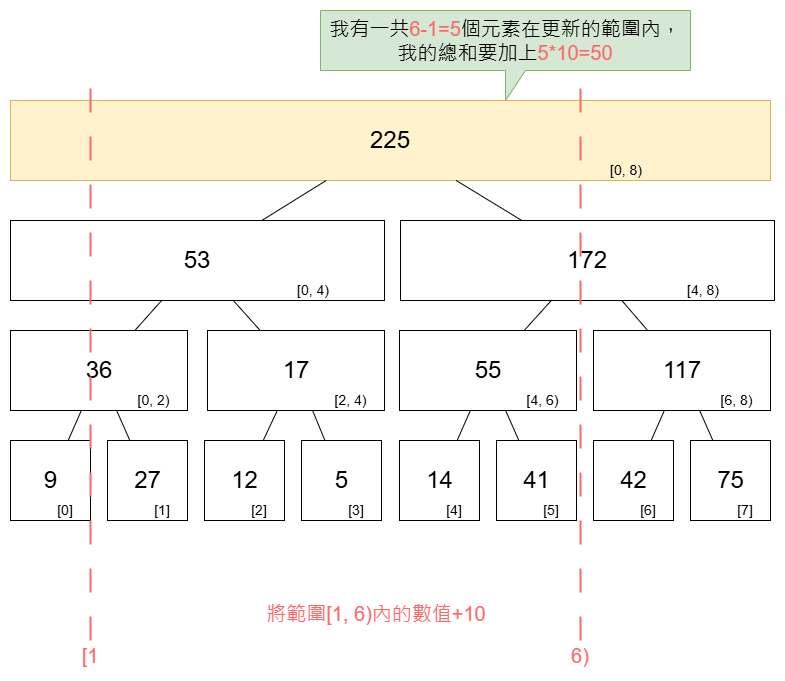

The diagram above was exported from draw.io. Its source (the exported page's mxGraphModel, read from the mxfile embedded in the PNG):
<mxGraphModel dx="1428" dy="1912" grid="1" gridSize="10" guides="1" tooltips="1" connect="1" arrows="1" fold="1" page="1" pageScale="1" pageWidth="827" pageHeight="1169" math="0" shadow="0">
  <root>
    <mxCell id="5XwMB53WprIgXsmNHRvS-0" />
    <mxCell id="5XwMB53WprIgXsmNHRvS-1" parent="5XwMB53WprIgXsmNHRvS-0" />
    <mxCell id="5XwMB53WprIgXsmNHRvS-2" value="" style="group" vertex="1" connectable="0" parent="5XwMB53WprIgXsmNHRvS-1">
      <mxGeometry x="40" y="400" width="80" height="80" as="geometry" />
    </mxCell>
    <mxCell id="5XwMB53WprIgXsmNHRvS-3" value="" style="rounded=0;whiteSpace=wrap;html=1;" vertex="1" parent="5XwMB53WprIgXsmNHRvS-2">
      <mxGeometry width="80" height="80" as="geometry" />
    </mxCell>
    <mxCell id="5XwMB53WprIgXsmNHRvS-4" value="&lt;font style=&quot;font-size: 24px;&quot;&gt;9&lt;/font&gt;" style="text;html=1;align=center;verticalAlign=middle;whiteSpace=wrap;rounded=0;" vertex="1" parent="5XwMB53WprIgXsmNHRvS-2">
      <mxGeometry x="17.5" y="25" width="45" height="30" as="geometry" />
    </mxCell>
    <mxCell id="5XwMB53WprIgXsmNHRvS-5" value="&lt;font style=&quot;font-size: 14px;&quot;&gt;[0]&lt;/font&gt;" style="text;html=1;align=center;verticalAlign=middle;whiteSpace=wrap;rounded=0;" vertex="1" parent="5XwMB53WprIgXsmNHRvS-2">
      <mxGeometry x="30" y="60" width="50" height="20" as="geometry" />
    </mxCell>
    <mxCell id="5XwMB53WprIgXsmNHRvS-6" value="" style="group" vertex="1" connectable="0" parent="5XwMB53WprIgXsmNHRvS-1">
      <mxGeometry x="137" y="400" width="80" height="80" as="geometry" />
    </mxCell>
    <mxCell id="5XwMB53WprIgXsmNHRvS-7" value="" style="rounded=0;whiteSpace=wrap;html=1;" vertex="1" parent="5XwMB53WprIgXsmNHRvS-6">
      <mxGeometry width="80" height="80" as="geometry" />
    </mxCell>
    <mxCell id="5XwMB53WprIgXsmNHRvS-8" value="&lt;font style=&quot;font-size: 24px;&quot;&gt;27&lt;/font&gt;" style="text;html=1;align=center;verticalAlign=middle;whiteSpace=wrap;rounded=0;" vertex="1" parent="5XwMB53WprIgXsmNHRvS-6">
      <mxGeometry x="17.5" y="25" width="45" height="30" as="geometry" />
    </mxCell>
    <mxCell id="5XwMB53WprIgXsmNHRvS-9" value="&lt;font style=&quot;font-size: 14px;&quot;&gt;[1]&lt;/font&gt;" style="text;html=1;align=center;verticalAlign=middle;whiteSpace=wrap;rounded=0;" vertex="1" parent="5XwMB53WprIgXsmNHRvS-6">
      <mxGeometry x="30" y="60" width="50" height="20" as="geometry" />
    </mxCell>
    <mxCell id="5XwMB53WprIgXsmNHRvS-10" value="" style="group" vertex="1" connectable="0" parent="5XwMB53WprIgXsmNHRvS-1">
      <mxGeometry x="234" y="400" width="80" height="80" as="geometry" />
    </mxCell>
    <mxCell id="5XwMB53WprIgXsmNHRvS-11" value="" style="rounded=0;whiteSpace=wrap;html=1;" vertex="1" parent="5XwMB53WprIgXsmNHRvS-10">
      <mxGeometry width="80" height="80" as="geometry" />
    </mxCell>
    <mxCell id="5XwMB53WprIgXsmNHRvS-12" value="&lt;font style=&quot;font-size: 24px;&quot;&gt;12&lt;/font&gt;" style="text;html=1;align=center;verticalAlign=middle;whiteSpace=wrap;rounded=0;" vertex="1" parent="5XwMB53WprIgXsmNHRvS-10">
      <mxGeometry x="17.5" y="25" width="45" height="30" as="geometry" />
    </mxCell>
    <mxCell id="5XwMB53WprIgXsmNHRvS-13" value="&lt;font style=&quot;font-size: 14px;&quot;&gt;[2]&lt;/font&gt;" style="text;html=1;align=center;verticalAlign=middle;whiteSpace=wrap;rounded=0;" vertex="1" parent="5XwMB53WprIgXsmNHRvS-10">
      <mxGeometry x="30" y="60" width="50" height="20" as="geometry" />
    </mxCell>
    <mxCell id="5XwMB53WprIgXsmNHRvS-14" value="" style="group" vertex="1" connectable="0" parent="5XwMB53WprIgXsmNHRvS-1">
      <mxGeometry x="331" y="400" width="80" height="80" as="geometry" />
    </mxCell>
    <mxCell id="5XwMB53WprIgXsmNHRvS-15" value="" style="rounded=0;whiteSpace=wrap;html=1;" vertex="1" parent="5XwMB53WprIgXsmNHRvS-14">
      <mxGeometry width="80" height="80" as="geometry" />
    </mxCell>
    <mxCell id="5XwMB53WprIgXsmNHRvS-16" value="&lt;font style=&quot;font-size: 24px;&quot;&gt;5&lt;/font&gt;" style="text;html=1;align=center;verticalAlign=middle;whiteSpace=wrap;rounded=0;" vertex="1" parent="5XwMB53WprIgXsmNHRvS-14">
      <mxGeometry x="17.5" y="25" width="45" height="30" as="geometry" />
    </mxCell>
    <mxCell id="5XwMB53WprIgXsmNHRvS-17" value="&lt;font style=&quot;font-size: 14px;&quot;&gt;[3]&lt;/font&gt;" style="text;html=1;align=center;verticalAlign=middle;whiteSpace=wrap;rounded=0;" vertex="1" parent="5XwMB53WprIgXsmNHRvS-14">
      <mxGeometry x="30" y="60" width="50" height="20" as="geometry" />
    </mxCell>
    <mxCell id="5XwMB53WprIgXsmNHRvS-18" value="" style="group" vertex="1" connectable="0" parent="5XwMB53WprIgXsmNHRvS-1">
      <mxGeometry x="429" y="400" width="80" height="80" as="geometry" />
    </mxCell>
    <mxCell id="5XwMB53WprIgXsmNHRvS-19" value="" style="rounded=0;whiteSpace=wrap;html=1;" vertex="1" parent="5XwMB53WprIgXsmNHRvS-18">
      <mxGeometry width="80" height="80" as="geometry" />
    </mxCell>
    <mxCell id="5XwMB53WprIgXsmNHRvS-20" value="&lt;span style=&quot;font-size: 24px;&quot;&gt;14&lt;/span&gt;" style="text;html=1;align=center;verticalAlign=middle;whiteSpace=wrap;rounded=0;" vertex="1" parent="5XwMB53WprIgXsmNHRvS-18">
      <mxGeometry x="17.5" y="25" width="45" height="30" as="geometry" />
    </mxCell>
    <mxCell id="5XwMB53WprIgXsmNHRvS-21" value="&lt;font style=&quot;font-size: 14px;&quot;&gt;[4]&lt;/font&gt;" style="text;html=1;align=center;verticalAlign=middle;whiteSpace=wrap;rounded=0;" vertex="1" parent="5XwMB53WprIgXsmNHRvS-18">
      <mxGeometry x="30" y="60" width="50" height="20" as="geometry" />
    </mxCell>
    <mxCell id="5XwMB53WprIgXsmNHRvS-22" value="" style="group" vertex="1" connectable="0" parent="5XwMB53WprIgXsmNHRvS-1">
      <mxGeometry x="526" y="400" width="80" height="80" as="geometry" />
    </mxCell>
    <mxCell id="5XwMB53WprIgXsmNHRvS-23" value="" style="rounded=0;whiteSpace=wrap;html=1;" vertex="1" parent="5XwMB53WprIgXsmNHRvS-22">
      <mxGeometry width="80" height="80" as="geometry" />
    </mxCell>
    <mxCell id="5XwMB53WprIgXsmNHRvS-24" value="&lt;font style=&quot;font-size: 24px;&quot;&gt;41&lt;/font&gt;" style="text;html=1;align=center;verticalAlign=middle;whiteSpace=wrap;rounded=0;" vertex="1" parent="5XwMB53WprIgXsmNHRvS-22">
      <mxGeometry x="17.5" y="25" width="45" height="30" as="geometry" />
    </mxCell>
    <mxCell id="5XwMB53WprIgXsmNHRvS-25" value="&lt;font style=&quot;font-size: 14px;&quot;&gt;[5]&lt;/font&gt;" style="text;html=1;align=center;verticalAlign=middle;whiteSpace=wrap;rounded=0;" vertex="1" parent="5XwMB53WprIgXsmNHRvS-22">
      <mxGeometry x="30" y="60" width="50" height="20" as="geometry" />
    </mxCell>
    <mxCell id="5XwMB53WprIgXsmNHRvS-26" value="" style="group" vertex="1" connectable="0" parent="5XwMB53WprIgXsmNHRvS-1">
      <mxGeometry x="623" y="400" width="80" height="80" as="geometry" />
    </mxCell>
    <mxCell id="5XwMB53WprIgXsmNHRvS-27" value="" style="rounded=0;whiteSpace=wrap;html=1;" vertex="1" parent="5XwMB53WprIgXsmNHRvS-26">
      <mxGeometry width="80" height="80" as="geometry" />
    </mxCell>
    <mxCell id="5XwMB53WprIgXsmNHRvS-28" value="&lt;span style=&quot;font-size: 24px;&quot;&gt;42&lt;/span&gt;" style="text;html=1;align=center;verticalAlign=middle;whiteSpace=wrap;rounded=0;" vertex="1" parent="5XwMB53WprIgXsmNHRvS-26">
      <mxGeometry x="17.5" y="25" width="45" height="30" as="geometry" />
    </mxCell>
    <mxCell id="5XwMB53WprIgXsmNHRvS-29" value="&lt;font style=&quot;font-size: 14px;&quot;&gt;[6]&lt;/font&gt;" style="text;html=1;align=center;verticalAlign=middle;whiteSpace=wrap;rounded=0;" vertex="1" parent="5XwMB53WprIgXsmNHRvS-26">
      <mxGeometry x="30" y="60" width="50" height="20" as="geometry" />
    </mxCell>
    <mxCell id="5XwMB53WprIgXsmNHRvS-30" value="" style="group" vertex="1" connectable="0" parent="5XwMB53WprIgXsmNHRvS-1">
      <mxGeometry x="720" y="400" width="80" height="80" as="geometry" />
    </mxCell>
    <mxCell id="5XwMB53WprIgXsmNHRvS-31" value="" style="rounded=0;whiteSpace=wrap;html=1;" vertex="1" parent="5XwMB53WprIgXsmNHRvS-30">
      <mxGeometry width="80" height="80" as="geometry" />
    </mxCell>
    <mxCell id="5XwMB53WprIgXsmNHRvS-32" value="&lt;font style=&quot;font-size: 24px;&quot;&gt;75&lt;/font&gt;" style="text;html=1;align=center;verticalAlign=middle;whiteSpace=wrap;rounded=0;" vertex="1" parent="5XwMB53WprIgXsmNHRvS-30">
      <mxGeometry x="17.5" y="25" width="45" height="30" as="geometry" />
    </mxCell>
    <mxCell id="5XwMB53WprIgXsmNHRvS-33" value="&lt;font style=&quot;font-size: 14px;&quot;&gt;[7]&lt;/font&gt;" style="text;html=1;align=center;verticalAlign=middle;whiteSpace=wrap;rounded=0;" vertex="1" parent="5XwMB53WprIgXsmNHRvS-30">
      <mxGeometry x="30" y="60" width="50" height="20" as="geometry" />
    </mxCell>
    <mxCell id="5XwMB53WprIgXsmNHRvS-34" value="" style="group" vertex="1" connectable="0" parent="5XwMB53WprIgXsmNHRvS-1">
      <mxGeometry x="40" y="290" width="177" height="80" as="geometry" />
    </mxCell>
    <mxCell id="5XwMB53WprIgXsmNHRvS-35" value="" style="rounded=0;whiteSpace=wrap;html=1;" vertex="1" parent="5XwMB53WprIgXsmNHRvS-34">
      <mxGeometry width="177" height="80" as="geometry" />
    </mxCell>
    <mxCell id="5XwMB53WprIgXsmNHRvS-36" value="&lt;font style=&quot;font-size: 24px;&quot;&gt;36&lt;/font&gt;" style="text;html=1;align=center;verticalAlign=middle;whiteSpace=wrap;rounded=0;" vertex="1" parent="5XwMB53WprIgXsmNHRvS-34">
      <mxGeometry x="38.71875" y="25" width="99.56250000000001" height="30" as="geometry" />
    </mxCell>
    <mxCell id="5XwMB53WprIgXsmNHRvS-37" value="&lt;font style=&quot;font-size: 14px;&quot;&gt;[0, 2)&lt;/font&gt;" style="text;html=1;align=center;verticalAlign=middle;whiteSpace=wrap;rounded=0;" vertex="1" parent="5XwMB53WprIgXsmNHRvS-34">
      <mxGeometry x="110" y="60" width="67" height="20" as="geometry" />
    </mxCell>
    <mxCell id="5XwMB53WprIgXsmNHRvS-38" value="" style="group" vertex="1" connectable="0" parent="5XwMB53WprIgXsmNHRvS-1">
      <mxGeometry x="237" y="290" width="177" height="80" as="geometry" />
    </mxCell>
    <mxCell id="5XwMB53WprIgXsmNHRvS-39" value="" style="rounded=0;whiteSpace=wrap;html=1;" vertex="1" parent="5XwMB53WprIgXsmNHRvS-38">
      <mxGeometry width="177" height="80" as="geometry" />
    </mxCell>
    <mxCell id="5XwMB53WprIgXsmNHRvS-40" value="&lt;font style=&quot;font-size: 24px;&quot;&gt;17&lt;/font&gt;" style="text;html=1;align=center;verticalAlign=middle;whiteSpace=wrap;rounded=0;" vertex="1" parent="5XwMB53WprIgXsmNHRvS-38">
      <mxGeometry x="38.71875" y="25" width="99.56250000000001" height="30" as="geometry" />
    </mxCell>
    <mxCell id="5XwMB53WprIgXsmNHRvS-41" value="&lt;font style=&quot;font-size: 14px;&quot;&gt;[2, 4)&lt;/font&gt;" style="text;html=1;align=center;verticalAlign=middle;whiteSpace=wrap;rounded=0;" vertex="1" parent="5XwMB53WprIgXsmNHRvS-38">
      <mxGeometry x="110" y="60" width="67" height="20" as="geometry" />
    </mxCell>
    <mxCell id="5XwMB53WprIgXsmNHRvS-42" value="" style="group" vertex="1" connectable="0" parent="5XwMB53WprIgXsmNHRvS-1">
      <mxGeometry x="429" y="290" width="177" height="80" as="geometry" />
    </mxCell>
    <mxCell id="5XwMB53WprIgXsmNHRvS-43" value="" style="rounded=0;whiteSpace=wrap;html=1;" vertex="1" parent="5XwMB53WprIgXsmNHRvS-42">
      <mxGeometry width="177" height="80" as="geometry" />
    </mxCell>
    <mxCell id="5XwMB53WprIgXsmNHRvS-44" value="&lt;font style=&quot;font-size: 24px;&quot;&gt;55&lt;/font&gt;" style="text;html=1;align=center;verticalAlign=middle;whiteSpace=wrap;rounded=0;" vertex="1" parent="5XwMB53WprIgXsmNHRvS-42">
      <mxGeometry x="38.71875" y="25" width="99.56250000000001" height="30" as="geometry" />
    </mxCell>
    <mxCell id="5XwMB53WprIgXsmNHRvS-45" value="&lt;font style=&quot;font-size: 14px;&quot;&gt;[4, 6)&lt;/font&gt;" style="text;html=1;align=center;verticalAlign=middle;whiteSpace=wrap;rounded=0;" vertex="1" parent="5XwMB53WprIgXsmNHRvS-42">
      <mxGeometry x="110" y="60" width="67" height="20" as="geometry" />
    </mxCell>
    <mxCell id="5XwMB53WprIgXsmNHRvS-46" value="" style="group" vertex="1" connectable="0" parent="5XwMB53WprIgXsmNHRvS-1">
      <mxGeometry x="623" y="290" width="177" height="80" as="geometry" />
    </mxCell>
    <mxCell id="5XwMB53WprIgXsmNHRvS-47" value="" style="rounded=0;whiteSpace=wrap;html=1;" vertex="1" parent="5XwMB53WprIgXsmNHRvS-46">
      <mxGeometry width="177" height="80" as="geometry" />
    </mxCell>
    <mxCell id="5XwMB53WprIgXsmNHRvS-48" value="&lt;font style=&quot;font-size: 24px;&quot;&gt;117&lt;/font&gt;" style="text;html=1;align=center;verticalAlign=middle;whiteSpace=wrap;rounded=0;" vertex="1" parent="5XwMB53WprIgXsmNHRvS-46">
      <mxGeometry x="38.71875" y="25" width="99.56250000000001" height="30" as="geometry" />
    </mxCell>
    <mxCell id="5XwMB53WprIgXsmNHRvS-49" value="&lt;font style=&quot;font-size: 14px;&quot;&gt;[6, 8)&lt;/font&gt;" style="text;html=1;align=center;verticalAlign=middle;whiteSpace=wrap;rounded=0;" vertex="1" parent="5XwMB53WprIgXsmNHRvS-46">
      <mxGeometry x="110" y="60" width="67" height="20" as="geometry" />
    </mxCell>
    <mxCell id="5XwMB53WprIgXsmNHRvS-50" value="" style="group" vertex="1" connectable="0" parent="5XwMB53WprIgXsmNHRvS-1">
      <mxGeometry x="40" y="180" width="374" height="80" as="geometry" />
    </mxCell>
    <mxCell id="5XwMB53WprIgXsmNHRvS-51" value="" style="rounded=0;whiteSpace=wrap;html=1;" vertex="1" parent="5XwMB53WprIgXsmNHRvS-50">
      <mxGeometry width="374.00000000000006" height="80" as="geometry" />
    </mxCell>
    <mxCell id="5XwMB53WprIgXsmNHRvS-52" value="&lt;span style=&quot;font-size: 24px;&quot;&gt;53&lt;/span&gt;" style="text;html=1;align=center;verticalAlign=middle;whiteSpace=wrap;rounded=0;" vertex="1" parent="5XwMB53WprIgXsmNHRvS-50">
      <mxGeometry x="81.8125" y="25" width="210.37500000000006" height="30" as="geometry" />
    </mxCell>
    <mxCell id="5XwMB53WprIgXsmNHRvS-53" value="&lt;font style=&quot;font-size: 14px;&quot;&gt;[0, 4)&lt;/font&gt;" style="text;html=1;align=center;verticalAlign=middle;whiteSpace=wrap;rounded=0;" vertex="1" parent="5XwMB53WprIgXsmNHRvS-50">
      <mxGeometry x="232.42937853107344" y="60" width="141.57062146892656" height="20" as="geometry" />
    </mxCell>
    <mxCell id="5XwMB53WprIgXsmNHRvS-54" value="" style="group" vertex="1" connectable="0" parent="5XwMB53WprIgXsmNHRvS-1">
      <mxGeometry x="430" y="180" width="374" height="80" as="geometry" />
    </mxCell>
    <mxCell id="5XwMB53WprIgXsmNHRvS-55" value="" style="rounded=0;whiteSpace=wrap;html=1;" vertex="1" parent="5XwMB53WprIgXsmNHRvS-54">
      <mxGeometry width="374.00000000000006" height="80" as="geometry" />
    </mxCell>
    <mxCell id="5XwMB53WprIgXsmNHRvS-56" value="&lt;span style=&quot;font-size: 24px;&quot;&gt;172&lt;/span&gt;" style="text;html=1;align=center;verticalAlign=middle;whiteSpace=wrap;rounded=0;" vertex="1" parent="5XwMB53WprIgXsmNHRvS-54">
      <mxGeometry x="81.8125" y="25" width="210.37500000000006" height="30" as="geometry" />
    </mxCell>
    <mxCell id="5XwMB53WprIgXsmNHRvS-57" value="&lt;font style=&quot;font-size: 14px;&quot;&gt;[4, 8)&lt;/font&gt;" style="text;html=1;align=center;verticalAlign=middle;whiteSpace=wrap;rounded=0;" vertex="1" parent="5XwMB53WprIgXsmNHRvS-54">
      <mxGeometry x="232.42937853107344" y="60" width="141.57062146892656" height="20" as="geometry" />
    </mxCell>
    <mxCell id="5XwMB53WprIgXsmNHRvS-58" value="" style="group;fillColor=#fff2cc;strokeColor=#d6b656;" vertex="1" connectable="0" parent="5XwMB53WprIgXsmNHRvS-1">
      <mxGeometry x="40" y="60" width="760" height="80" as="geometry" />
    </mxCell>
    <mxCell id="5XwMB53WprIgXsmNHRvS-59" value="" style="rounded=0;whiteSpace=wrap;html=1;fillColor=#fff2cc;strokeColor=#d6b656;" vertex="1" parent="5XwMB53WprIgXsmNHRvS-58">
      <mxGeometry width="760.0000000000001" height="80" as="geometry" />
    </mxCell>
    <mxCell id="5XwMB53WprIgXsmNHRvS-60" value="&lt;span style=&quot;font-size: 24px;&quot;&gt;225&lt;/span&gt;" style="text;html=1;align=center;verticalAlign=middle;whiteSpace=wrap;rounded=0;" vertex="1" parent="5XwMB53WprIgXsmNHRvS-58">
      <mxGeometry x="166.25" y="25" width="427.50000000000017" height="30" as="geometry" />
    </mxCell>
    <mxCell id="5XwMB53WprIgXsmNHRvS-61" value="&lt;font style=&quot;font-size: 14px;&quot;&gt;[0, 8)&lt;/font&gt;" style="text;html=1;align=center;verticalAlign=middle;whiteSpace=wrap;rounded=0;" vertex="1" parent="5XwMB53WprIgXsmNHRvS-58">
      <mxGeometry x="472.316384180791" y="60" width="287.6836158192091" height="20" as="geometry" />
    </mxCell>
    <mxCell id="5XwMB53WprIgXsmNHRvS-62" value="" style="endArrow=none;html=1;rounded=0;" edge="1" parent="5XwMB53WprIgXsmNHRvS-1" source="5XwMB53WprIgXsmNHRvS-59" target="5XwMB53WprIgXsmNHRvS-55">
      <mxGeometry width="50" height="50" relative="1" as="geometry">
        <mxPoint x="479.99727272727273" y="140" as="sourcePoint" />
        <mxPoint x="621.27" y="70" as="targetPoint" />
      </mxGeometry>
    </mxCell>
    <mxCell id="5XwMB53WprIgXsmNHRvS-63" value="" style="endArrow=none;html=1;rounded=0;" edge="1" parent="5XwMB53WprIgXsmNHRvS-1" source="5XwMB53WprIgXsmNHRvS-59" target="5XwMB53WprIgXsmNHRvS-51">
      <mxGeometry width="50" height="50" relative="1" as="geometry">
        <mxPoint x="496" y="150" as="sourcePoint" />
        <mxPoint x="561" y="190" as="targetPoint" />
      </mxGeometry>
    </mxCell>
    <mxCell id="5XwMB53WprIgXsmNHRvS-64" value="" style="endArrow=none;html=1;rounded=0;" edge="1" parent="5XwMB53WprIgXsmNHRvS-1" source="5XwMB53WprIgXsmNHRvS-35" target="5XwMB53WprIgXsmNHRvS-3">
      <mxGeometry width="50" height="50" relative="1" as="geometry">
        <mxPoint x="366" y="150" as="sourcePoint" />
        <mxPoint x="301" y="190" as="targetPoint" />
      </mxGeometry>
    </mxCell>
    <mxCell id="5XwMB53WprIgXsmNHRvS-65" value="" style="endArrow=none;html=1;rounded=0;" edge="1" parent="5XwMB53WprIgXsmNHRvS-1" source="5XwMB53WprIgXsmNHRvS-35" target="5XwMB53WprIgXsmNHRvS-7">
      <mxGeometry width="50" height="50" relative="1" as="geometry">
        <mxPoint x="121" y="380" as="sourcePoint" />
        <mxPoint x="108" y="410" as="targetPoint" />
      </mxGeometry>
    </mxCell>
    <mxCell id="5XwMB53WprIgXsmNHRvS-66" value="" style="endArrow=none;html=1;rounded=0;" edge="1" parent="5XwMB53WprIgXsmNHRvS-1" source="5XwMB53WprIgXsmNHRvS-39" target="5XwMB53WprIgXsmNHRvS-11">
      <mxGeometry width="50" height="50" relative="1" as="geometry">
        <mxPoint x="156" y="380" as="sourcePoint" />
        <mxPoint x="169" y="410" as="targetPoint" />
      </mxGeometry>
    </mxCell>
    <mxCell id="5XwMB53WprIgXsmNHRvS-67" value="" style="endArrow=none;html=1;rounded=0;" edge="1" parent="5XwMB53WprIgXsmNHRvS-1" source="5XwMB53WprIgXsmNHRvS-39" target="5XwMB53WprIgXsmNHRvS-15">
      <mxGeometry width="50" height="50" relative="1" as="geometry">
        <mxPoint x="317" y="380" as="sourcePoint" />
        <mxPoint x="303" y="410" as="targetPoint" />
      </mxGeometry>
    </mxCell>
    <mxCell id="5XwMB53WprIgXsmNHRvS-68" value="" style="endArrow=none;html=1;rounded=0;" edge="1" parent="5XwMB53WprIgXsmNHRvS-1" source="5XwMB53WprIgXsmNHRvS-43" target="5XwMB53WprIgXsmNHRvS-19">
      <mxGeometry width="50" height="50" relative="1" as="geometry">
        <mxPoint x="352" y="380" as="sourcePoint" />
        <mxPoint x="364" y="410" as="targetPoint" />
      </mxGeometry>
    </mxCell>
    <mxCell id="5XwMB53WprIgXsmNHRvS-69" value="" style="endArrow=none;html=1;rounded=0;" edge="1" parent="5XwMB53WprIgXsmNHRvS-1" source="5XwMB53WprIgXsmNHRvS-43" target="5XwMB53WprIgXsmNHRvS-23">
      <mxGeometry width="50" height="50" relative="1" as="geometry">
        <mxPoint x="510" y="380" as="sourcePoint" />
        <mxPoint x="497" y="410" as="targetPoint" />
      </mxGeometry>
    </mxCell>
    <mxCell id="5XwMB53WprIgXsmNHRvS-70" value="" style="endArrow=none;html=1;rounded=0;" edge="1" parent="5XwMB53WprIgXsmNHRvS-1" source="5XwMB53WprIgXsmNHRvS-47" target="5XwMB53WprIgXsmNHRvS-27">
      <mxGeometry width="50" height="50" relative="1" as="geometry">
        <mxPoint x="545" y="380" as="sourcePoint" />
        <mxPoint x="558" y="410" as="targetPoint" />
      </mxGeometry>
    </mxCell>
    <mxCell id="5XwMB53WprIgXsmNHRvS-71" value="" style="endArrow=none;html=1;rounded=0;" edge="1" parent="5XwMB53WprIgXsmNHRvS-1" source="5XwMB53WprIgXsmNHRvS-47" target="5XwMB53WprIgXsmNHRvS-31">
      <mxGeometry width="50" height="50" relative="1" as="geometry">
        <mxPoint x="704" y="380" as="sourcePoint" />
        <mxPoint x="691" y="410" as="targetPoint" />
      </mxGeometry>
    </mxCell>
    <mxCell id="5XwMB53WprIgXsmNHRvS-72" value="" style="endArrow=none;html=1;rounded=0;" edge="1" parent="5XwMB53WprIgXsmNHRvS-1" source="5XwMB53WprIgXsmNHRvS-55" target="5XwMB53WprIgXsmNHRvS-47">
      <mxGeometry width="50" height="50" relative="1" as="geometry">
        <mxPoint x="739" y="380" as="sourcePoint" />
        <mxPoint x="752" y="410" as="targetPoint" />
      </mxGeometry>
    </mxCell>
    <mxCell id="5XwMB53WprIgXsmNHRvS-73" value="" style="endArrow=none;html=1;rounded=0;" edge="1" parent="5XwMB53WprIgXsmNHRvS-1" source="5XwMB53WprIgXsmNHRvS-55" target="5XwMB53WprIgXsmNHRvS-43">
      <mxGeometry width="50" height="50" relative="1" as="geometry">
        <mxPoint x="661" y="270" as="sourcePoint" />
        <mxPoint x="687" y="300" as="targetPoint" />
      </mxGeometry>
    </mxCell>
    <mxCell id="5XwMB53WprIgXsmNHRvS-74" value="" style="endArrow=none;html=1;rounded=0;" edge="1" parent="5XwMB53WprIgXsmNHRvS-1" source="5XwMB53WprIgXsmNHRvS-51" target="5XwMB53WprIgXsmNHRvS-39">
      <mxGeometry width="50" height="50" relative="1" as="geometry">
        <mxPoint x="591" y="270" as="sourcePoint" />
        <mxPoint x="564" y="300" as="targetPoint" />
      </mxGeometry>
    </mxCell>
    <mxCell id="5XwMB53WprIgXsmNHRvS-75" value="" style="endArrow=none;html=1;rounded=0;" edge="1" parent="5XwMB53WprIgXsmNHRvS-1" source="5XwMB53WprIgXsmNHRvS-51" target="5XwMB53WprIgXsmNHRvS-35">
      <mxGeometry width="50" height="50" relative="1" as="geometry">
        <mxPoint x="273" y="270" as="sourcePoint" />
        <mxPoint x="300" y="300" as="targetPoint" />
      </mxGeometry>
    </mxCell>
    <mxCell id="5XwMB53WprIgXsmNHRvS-76" value="" style="endArrow=none;dashed=1;html=1;dashPattern=12 12;strokeWidth=2;rounded=0;strokeColor=#FF6666;" edge="1" parent="5XwMB53WprIgXsmNHRvS-1" source="7xSPQX-c75ZVvP2p_LvA-0">
      <mxGeometry width="50" height="50" relative="1" as="geometry">
        <mxPoint x="120" y="600" as="sourcePoint" />
        <mxPoint x="120" y="40" as="targetPoint" />
      </mxGeometry>
    </mxCell>
    <mxCell id="5XwMB53WprIgXsmNHRvS-77" value="" style="endArrow=none;dashed=1;html=1;dashPattern=12 12;strokeWidth=2;rounded=0;strokeColor=#FF6666;" edge="1" parent="5XwMB53WprIgXsmNHRvS-1">
      <mxGeometry width="50" height="50" relative="1" as="geometry">
        <mxPoint x="610" y="600" as="sourcePoint" />
        <mxPoint x="610" y="40" as="targetPoint" />
      </mxGeometry>
    </mxCell>
    <mxCell id="5XwMB53WprIgXsmNHRvS-78" value="&lt;font style=&quot;font-size: 20px; color: rgb(255, 102, 102);&quot;&gt;將範圍[1, 6)內的數值+10&lt;/font&gt;" style="text;html=1;align=center;verticalAlign=middle;whiteSpace=wrap;rounded=0;" vertex="1" parent="5XwMB53WprIgXsmNHRvS-1">
      <mxGeometry x="286" y="560" width="240" height="25" as="geometry" />
    </mxCell>
    <mxCell id="M34qdnLOPMrdyOo_oaQ6-0" value="&lt;span style=&quot;font-size: 20px;&quot;&gt;我有一共&lt;/span&gt;&lt;span style=&quot;color: rgb(255, 102, 102); font-size: 20px;&quot;&gt;6-1=5&lt;/span&gt;&lt;span style=&quot;font-size: 20px;&quot;&gt;個元素在更新的範圍內，&lt;/span&gt;&lt;div&gt;&lt;span style=&quot;font-size: 20px;&quot;&gt;我的總和要加上&lt;/span&gt;&lt;span style=&quot;color: rgb(255, 102, 102); font-size: 20px;&quot;&gt;5*10=50&lt;/span&gt;&lt;/div&gt;" style="shape=callout;whiteSpace=wrap;html=1;perimeter=calloutPerimeter;fillColor=#d5e8d4;strokeColor=#82b366;" vertex="1" parent="5XwMB53WprIgXsmNHRvS-1">
      <mxGeometry x="350" y="-30" width="370" height="90" as="geometry" />
    </mxCell>
    <mxCell id="7xSPQX-c75ZVvP2p_LvA-1" value="" style="endArrow=none;dashed=1;html=1;dashPattern=12 12;strokeWidth=2;rounded=0;strokeColor=#FF6666;" edge="1" parent="5XwMB53WprIgXsmNHRvS-1" target="7xSPQX-c75ZVvP2p_LvA-0">
      <mxGeometry width="50" height="50" relative="1" as="geometry">
        <mxPoint x="120" y="600" as="sourcePoint" />
        <mxPoint x="120" y="40" as="targetPoint" />
      </mxGeometry>
    </mxCell>
    <mxCell id="7xSPQX-c75ZVvP2p_LvA-0" value="&lt;span style=&quot;color: rgb(255, 102, 102); font-size: 20px;&quot;&gt;[1&lt;/span&gt;" style="text;html=1;align=center;verticalAlign=middle;whiteSpace=wrap;rounded=0;" vertex="1" parent="5XwMB53WprIgXsmNHRvS-1">
      <mxGeometry x="90" y="600" width="60" height="30" as="geometry" />
    </mxCell>
    <mxCell id="7xSPQX-c75ZVvP2p_LvA-2" value="&lt;span style=&quot;color: rgb(255, 102, 102); font-size: 20px;&quot;&gt;6)&lt;/span&gt;" style="text;html=1;align=center;verticalAlign=middle;whiteSpace=wrap;rounded=0;" vertex="1" parent="5XwMB53WprIgXsmNHRvS-1">
      <mxGeometry x="580" y="600" width="60" height="30" as="geometry" />
    </mxCell>
  </root>
</mxGraphModel>